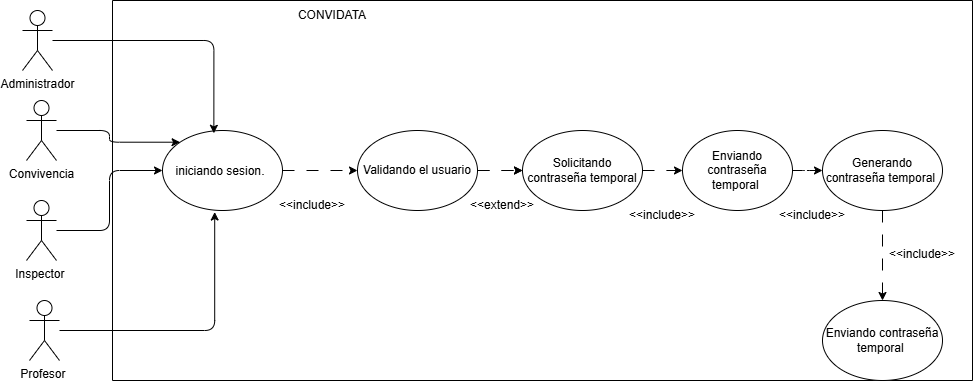

The diagram above was exported from draw.io. Its source (the exported page's mxGraphModel, read from the mxfile embedded in the PNG):
<mxGraphModel dx="1252" dy="527" grid="1" gridSize="10" guides="1" tooltips="1" connect="1" arrows="1" fold="1" page="1" pageScale="1" pageWidth="827" pageHeight="1169" math="0" shadow="0">
  <root>
    <mxCell id="0" />
    <mxCell id="1" parent="0" />
    <mxCell id="ruYkXuQVTeXGH11VIZ1F-1" parent="1" style="swimlane;startSize=0;labelBackgroundColor=none;rounded=1;" value="" vertex="1">
      <mxGeometry height="380" width="860" x="260" y="160" as="geometry" />
    </mxCell>
    <mxCell id="ruYkXuQVTeXGH11VIZ1F-2" edge="1" parent="ruYkXuQVTeXGH11VIZ1F-1" source="ruYkXuQVTeXGH11VIZ1F-3" style="edgeStyle=orthogonalEdgeStyle;rounded=1;orthogonalLoop=1;jettySize=auto;html=1;exitX=1;exitY=0.5;exitDx=0;exitDy=0;entryX=0;entryY=0.5;entryDx=0;entryDy=0;dashed=1;dashPattern=12 12;labelBackgroundColor=none;fontColor=default;" target="ruYkXuQVTeXGH11VIZ1F-6">
      <mxGeometry relative="1" as="geometry" />
    </mxCell>
    <mxCell id="ruYkXuQVTeXGH11VIZ1F-3" parent="ruYkXuQVTeXGH11VIZ1F-1" style="ellipse;whiteSpace=wrap;html=1;labelBackgroundColor=none;rounded=1;" value="iniciando sesion&lt;span id=&quot;docs-internal-guid-d77fc44b-7fff-1975-7788-8e809270d20d&quot;&gt;&lt;span style=&quot;font-size: 11pt; font-family: Arial, sans-serif; color: rgb(0, 0, 0); background-color: transparent; font-variant-numeric: normal; font-variant-east-asian: normal; font-variant-alternates: normal; font-variant-position: normal; font-variant-emoji: normal; vertical-align: baseline; white-space-collapse: preserve;&quot;&gt;.&lt;/span&gt;&lt;/span&gt;&amp;nbsp;" vertex="1">
      <mxGeometry height="80" width="120" x="50" y="130" as="geometry" />
    </mxCell>
    <mxCell id="ruYkXuQVTeXGH11VIZ1F-4" edge="1" parent="ruYkXuQVTeXGH11VIZ1F-1" source="ruYkXuQVTeXGH11VIZ1F-6" style="edgeStyle=orthogonalEdgeStyle;rounded=1;orthogonalLoop=1;jettySize=auto;html=1;dashed=1;dashPattern=12 12;labelBackgroundColor=none;fontColor=default;" target="ruYkXuQVTeXGH11VIZ1F-11">
      <mxGeometry relative="1" as="geometry" />
    </mxCell>
    <mxCell id="ruYkXuQVTeXGH11VIZ1F-5" edge="1" parent="ruYkXuQVTeXGH11VIZ1F-1" source="ruYkXuQVTeXGH11VIZ1F-6" style="edgeStyle=orthogonalEdgeStyle;rounded=1;orthogonalLoop=1;jettySize=auto;html=1;dashed=1;dashPattern=12 12;labelBackgroundColor=none;fontColor=default;" target="ruYkXuQVTeXGH11VIZ1F-11" value="">
      <mxGeometry relative="1" as="geometry" />
    </mxCell>
    <mxCell id="ruYkXuQVTeXGH11VIZ1F-6" parent="ruYkXuQVTeXGH11VIZ1F-1" style="ellipse;whiteSpace=wrap;html=1;labelBackgroundColor=none;rounded=1;" value="Validando el usuario" vertex="1">
      <mxGeometry height="80" width="120" x="245" y="130" as="geometry" />
    </mxCell>
    <mxCell id="ruYkXuQVTeXGH11VIZ1F-7" parent="ruYkXuQVTeXGH11VIZ1F-1" style="text;html=1;whiteSpace=wrap;strokeColor=none;fillColor=none;align=center;verticalAlign=middle;rounded=1;labelBackgroundColor=none;" value="&amp;lt;&amp;lt;include&amp;gt;&amp;gt;" vertex="1">
      <mxGeometry height="30" width="140" x="130" y="190" as="geometry" />
    </mxCell>
    <mxCell id="ruYkXuQVTeXGH11VIZ1F-8" parent="ruYkXuQVTeXGH11VIZ1F-1" style="text;html=1;whiteSpace=wrap;strokeColor=none;fillColor=none;align=center;verticalAlign=middle;rounded=1;labelBackgroundColor=none;" value="&amp;lt;&amp;lt;extend&amp;gt;&amp;gt;" vertex="1">
      <mxGeometry height="30" width="60" x="360" y="190" as="geometry" />
    </mxCell>
    <mxCell id="ruYkXuQVTeXGH11VIZ1F-9" parent="ruYkXuQVTeXGH11VIZ1F-1" style="text;html=1;whiteSpace=wrap;strokeColor=none;fillColor=none;align=center;verticalAlign=middle;rounded=1;labelBackgroundColor=none;" value="CONVIDATA" vertex="1">
      <mxGeometry height="30" width="60" x="190" as="geometry" />
    </mxCell>
    <mxCell id="ruYkXuQVTeXGH11VIZ1F-10" edge="1" parent="ruYkXuQVTeXGH11VIZ1F-1" source="ruYkXuQVTeXGH11VIZ1F-11" style="edgeStyle=orthogonalEdgeStyle;rounded=1;orthogonalLoop=1;jettySize=auto;html=1;dashed=1;dashPattern=12 12;labelBackgroundColor=none;fontColor=default;" target="ruYkXuQVTeXGH11VIZ1F-13">
      <mxGeometry relative="1" as="geometry" />
    </mxCell>
    <mxCell id="ruYkXuQVTeXGH11VIZ1F-11" parent="ruYkXuQVTeXGH11VIZ1F-1" style="ellipse;whiteSpace=wrap;html=1;labelBackgroundColor=none;rounded=1;" value="Solicitando contraseña temporal" vertex="1">
      <mxGeometry height="80" width="120" x="410" y="130" as="geometry" />
    </mxCell>
    <mxCell id="ruYkXuQVTeXGH11VIZ1F-12" edge="1" parent="ruYkXuQVTeXGH11VIZ1F-1" source="ruYkXuQVTeXGH11VIZ1F-13" style="edgeStyle=orthogonalEdgeStyle;rounded=1;orthogonalLoop=1;jettySize=auto;html=1;entryX=0;entryY=0.5;entryDx=0;entryDy=0;dashed=1;dashPattern=12 12;labelBackgroundColor=none;fontColor=default;" target="ruYkXuQVTeXGH11VIZ1F-15">
      <mxGeometry relative="1" as="geometry" />
    </mxCell>
    <mxCell id="ruYkXuQVTeXGH11VIZ1F-13" parent="ruYkXuQVTeXGH11VIZ1F-1" style="ellipse;whiteSpace=wrap;html=1;labelBackgroundColor=none;rounded=1;" value="Enviando contraseña temporal&amp;nbsp;" vertex="1">
      <mxGeometry height="80" width="110" x="570" y="130" as="geometry" />
    </mxCell>
    <mxCell id="ruYkXuQVTeXGH11VIZ1F-14" edge="1" parent="ruYkXuQVTeXGH11VIZ1F-1" source="ruYkXuQVTeXGH11VIZ1F-15" style="edgeStyle=orthogonalEdgeStyle;rounded=1;orthogonalLoop=1;jettySize=auto;html=1;dashed=1;dashPattern=12 12;labelBackgroundColor=none;fontColor=default;" target="ruYkXuQVTeXGH11VIZ1F-16">
      <mxGeometry relative="1" as="geometry" />
    </mxCell>
    <mxCell id="ruYkXuQVTeXGH11VIZ1F-15" parent="ruYkXuQVTeXGH11VIZ1F-1" style="ellipse;whiteSpace=wrap;html=1;labelBackgroundColor=none;rounded=1;" value="Generando contraseña temporal&amp;nbsp;" vertex="1">
      <mxGeometry height="80" width="120" x="710" y="130" as="geometry" />
    </mxCell>
    <mxCell id="ruYkXuQVTeXGH11VIZ1F-16" parent="ruYkXuQVTeXGH11VIZ1F-1" style="ellipse;whiteSpace=wrap;html=1;labelBackgroundColor=none;rounded=1;" value="Enviando contraseña temporal&amp;nbsp;" vertex="1">
      <mxGeometry height="80" width="120" x="710" y="300" as="geometry" />
    </mxCell>
    <mxCell id="ruYkXuQVTeXGH11VIZ1F-17" parent="ruYkXuQVTeXGH11VIZ1F-1" style="text;html=1;whiteSpace=wrap;strokeColor=none;fillColor=none;align=center;verticalAlign=middle;rounded=1;labelBackgroundColor=none;" value="&amp;lt;&amp;lt;include&amp;gt;&amp;gt;" vertex="1">
      <mxGeometry height="30" width="60" x="670" y="200" as="geometry" />
    </mxCell>
    <mxCell id="ruYkXuQVTeXGH11VIZ1F-18" parent="ruYkXuQVTeXGH11VIZ1F-1" style="text;html=1;whiteSpace=wrap;strokeColor=none;fillColor=none;align=center;verticalAlign=middle;rounded=1;labelBackgroundColor=none;" value="&amp;lt;&amp;lt;include&amp;gt;&amp;gt;" vertex="1">
      <mxGeometry height="30" width="60" x="780" y="239" as="geometry" />
    </mxCell>
    <mxCell id="ruYkXuQVTeXGH11VIZ1F-19" parent="1" style="shape=umlActor;verticalLabelPosition=bottom;verticalAlign=top;html=1;outlineConnect=0;labelBackgroundColor=none;rounded=1;" value="Administrador" vertex="1">
      <mxGeometry height="60" width="30" x="170" y="170" as="geometry" />
    </mxCell>
    <mxCell id="ruYkXuQVTeXGH11VIZ1F-20" edge="1" parent="1" source="ruYkXuQVTeXGH11VIZ1F-21" style="edgeStyle=orthogonalEdgeStyle;rounded=1;orthogonalLoop=1;jettySize=auto;html=1;entryX=0;entryY=0;entryDx=0;entryDy=0;labelBackgroundColor=none;fontColor=default;" target="ruYkXuQVTeXGH11VIZ1F-3">
      <mxGeometry relative="1" as="geometry" />
    </mxCell>
    <mxCell id="ruYkXuQVTeXGH11VIZ1F-21" parent="1" style="shape=umlActor;verticalLabelPosition=bottom;verticalAlign=top;html=1;outlineConnect=0;labelBackgroundColor=none;rounded=1;" value="Convivencia" vertex="1">
      <mxGeometry height="60" width="30" x="174" y="260" as="geometry" />
    </mxCell>
    <mxCell id="ruYkXuQVTeXGH11VIZ1F-22" edge="1" parent="1" source="ruYkXuQVTeXGH11VIZ1F-23" style="edgeStyle=orthogonalEdgeStyle;rounded=1;orthogonalLoop=1;jettySize=auto;html=1;labelBackgroundColor=none;fontColor=default;" target="ruYkXuQVTeXGH11VIZ1F-3">
      <mxGeometry relative="1" as="geometry" />
    </mxCell>
    <mxCell id="ruYkXuQVTeXGH11VIZ1F-23" parent="1" style="shape=umlActor;verticalLabelPosition=bottom;verticalAlign=top;html=1;outlineConnect=0;labelBackgroundColor=none;rounded=1;" value="Inspector&amp;nbsp;" vertex="1">
      <mxGeometry height="60" width="30" x="174" y="360" as="geometry" />
    </mxCell>
    <mxCell id="ruYkXuQVTeXGH11VIZ1F-24" parent="1" style="shape=umlActor;verticalLabelPosition=bottom;verticalAlign=top;html=1;outlineConnect=0;labelBackgroundColor=none;rounded=1;" value="Profesor&amp;nbsp;" vertex="1">
      <mxGeometry height="60" width="30" x="177" y="460" as="geometry" />
    </mxCell>
    <mxCell id="ruYkXuQVTeXGH11VIZ1F-25" parent="1" style="text;html=1;whiteSpace=wrap;strokeColor=none;fillColor=none;align=center;verticalAlign=middle;rounded=1;labelBackgroundColor=none;" value="&amp;lt;&amp;lt;include&amp;gt;&amp;gt;" vertex="1">
      <mxGeometry height="30" width="60" x="780" y="360" as="geometry" />
    </mxCell>
    <mxCell id="ruYkXuQVTeXGH11VIZ1F-26" edge="1" parent="1" source="ruYkXuQVTeXGH11VIZ1F-24" style="edgeStyle=orthogonalEdgeStyle;rounded=1;orthogonalLoop=1;jettySize=auto;html=1;entryX=0.435;entryY=1.019;entryDx=0;entryDy=0;entryPerimeter=0;labelBackgroundColor=none;fontColor=default;" target="ruYkXuQVTeXGH11VIZ1F-3">
      <mxGeometry relative="1" as="geometry" />
    </mxCell>
    <mxCell id="ruYkXuQVTeXGH11VIZ1F-27" edge="1" parent="1" source="ruYkXuQVTeXGH11VIZ1F-19" style="edgeStyle=orthogonalEdgeStyle;rounded=1;orthogonalLoop=1;jettySize=auto;html=1;entryX=0.428;entryY=0.035;entryDx=0;entryDy=0;entryPerimeter=0;labelBackgroundColor=none;fontColor=default;" target="ruYkXuQVTeXGH11VIZ1F-3">
      <mxGeometry relative="1" as="geometry" />
    </mxCell>
  </root>
</mxGraphModel>